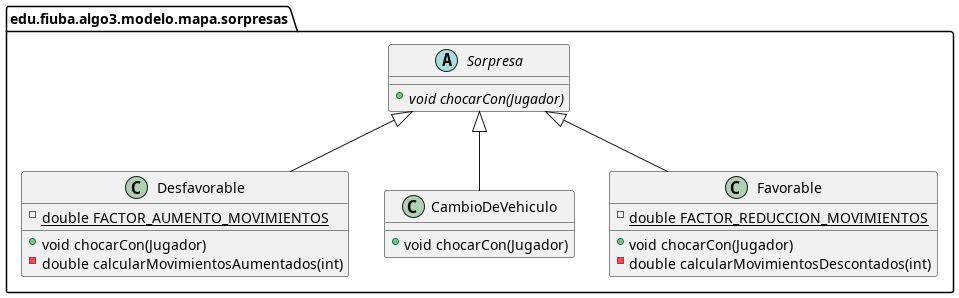

The diagram above was rendered by PlantUML. Its source (embedded in the PNG):
@startuml
class edu.fiuba.algo3.modelo.mapa.sorpresas.Desfavorable {
- {static} double FACTOR_AUMENTO_MOVIMIENTOS
+ void chocarCon(Jugador)
- double calcularMovimientosAumentados(int)
}
class edu.fiuba.algo3.modelo.mapa.sorpresas.CambioDeVehiculo {
+ void chocarCon(Jugador)
}
class edu.fiuba.algo3.modelo.mapa.sorpresas.Favorable {
- {static} double FACTOR_REDUCCION_MOVIMIENTOS
+ void chocarCon(Jugador)
- double calcularMovimientosDescontados(int)
}
abstract class edu.fiuba.algo3.modelo.mapa.sorpresas.Sorpresa {
+ {abstract}void chocarCon(Jugador)
}

edu.fiuba.algo3.modelo.mapa.sorpresas.Sorpresa <|-- edu.fiuba.algo3.modelo.mapa.sorpresas.Desfavorable
edu.fiuba.algo3.modelo.mapa.sorpresas.Sorpresa <|-- edu.fiuba.algo3.modelo.mapa.sorpresas.CambioDeVehiculo
edu.fiuba.algo3.modelo.mapa.sorpresas.Sorpresa <|-- edu.fiuba.algo3.modelo.mapa.sorpresas.Favorable
@enduml